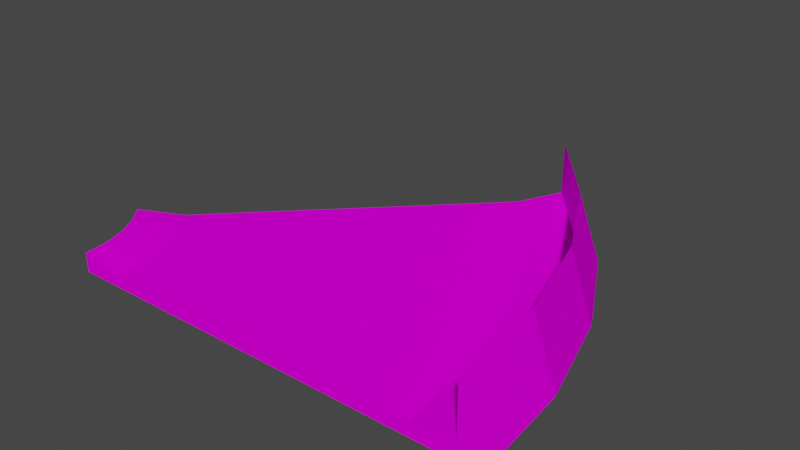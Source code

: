 # Source: curb45_smoller_barrier.blend  (saved by Blender 3.3.6; exported with 4.5.12 LTS)
import bpy
from mathutils import Matrix  # noqa: F401  (used for matrix-valued properties, if any)

bpy.ops.wm.read_factory_settings(use_empty=True)
scene = bpy.context.scene
scene.name = 'Scene'

# ---- collections
col_collection = bpy.data.collections.new('Collection'); scene.collection.children.link(col_collection)

# ---- images (referenced by path relative to the original .blend; pixels are not part of the script)
import os
ASSET_DIR = os.environ.get("B2B_ASSET_DIR", "")  # directory of the original .blend (textures are referenced by path, not embedded)
HERE = os.path.dirname(os.path.abspath(__file__))  # packed textures are extracted next to this script under _unpacked/

def load_image(name, relpath, width, height, colorspace="sRGB"):
    """Load a texture the original file referenced (path relative to the .blend, or extracted next to this script)."""
    p = next((c for c in (os.path.join(HERE, relpath), os.path.join(ASSET_DIR, relpath)) if relpath and os.path.exists(c)), "")
    if p:
        img = bpy.data.images.load(p, check_existing=True)
        img.name = name
    else:  # same state as the original file: an image datablock whose file is absent (Cycles renders it pink)
        img = bpy.data.images.new(name, width, height)
        img.source = "FILE"
        img.filepath = "//" + (relpath or name)
    img.colorspace_settings.name = colorspace
    return img
img_trackset00_trk_curb_jpg = load_image('trackset00_trk_curb.jpg', 'trackset00_trk_curb.jpg', 1024, 1024, 'sRGB')
img_trackset00_trk_c1_straight_jpg_001 = load_image('trackset00_trk_c1_straight.jpg.001', 'trackset00_trk_c1_straight.jpg', 1024, 1024, 'sRGB')
img_trackset00_trk_startline_jpg_001 = load_image('trackset00_trk_startline.jpg.001', 'trackset00_trk_startline.jpg', 1024, 1024, 'sRGB')
img_trackset00_trk_64chevrons_jpg_001 = load_image('trackset00_trk_64chevrons.jpg.001', 'trackset00_trk_64chevrons.jpg', 1024, 1024, 'sRGB')
img_trackset00_trk_64chevback_jpg_001 = load_image('trackset00_trk_64chevback.jpg.001', 'trackset00_trk_64chevback.jpg', 1024, 1024, 'sRGB')

# ---- materials (node trees are filled in below, after node groups)
mat_trackset00_trk_curb = bpy.data.materials.new('trackset00_trk_curb')
mat_trackset00_trk_curb.alpha_threshold = 0.0
mat_trackset00_trk_curb.use_transparent_shadow = False
mat_trackset00_trk_curb.diffuse_color = (1.0, 1.0, 1.0, 1.0)
mat_trackset00_trk_curb.roughness = 0.5
mat_trackset00_trk_c1_straight = bpy.data.materials.new('trackset00_trk_c1_straight')
mat_trackset00_trk_c1_straight.alpha_threshold = 0.0
mat_trackset00_trk_c1_straight.use_transparent_shadow = False
mat_trackset00_trk_c1_straight.diffuse_color = (1.0, 1.0, 1.0, 1.0)
mat_trackset00_trk_c1_straight.roughness = 0.5
mat_trackset00_trk_startline = bpy.data.materials.new('trackset00_trk_startline')
mat_trackset00_trk_startline.alpha_threshold = 0.0
mat_trackset00_trk_startline.use_transparent_shadow = False
mat_trackset00_trk_startline.diffuse_color = (1.0, 1.0, 1.0, 1.0)
mat_trackset00_trk_startline.roughness = 0.5
mat_trackset00_trk_64chevrons = bpy.data.materials.new('trackset00_trk_64chevrons')
mat_trackset00_trk_64chevrons.use_transparent_shadow = False
mat_trackset00_trk_64chevback = bpy.data.materials.new('trackset00_trk_64chevback')
mat_trackset00_trk_64chevback.use_transparent_shadow = False

# ---- material node trees
mat_trackset00_trk_curb.use_nodes = True; mat_trackset00_trk_curb.node_tree.nodes.clear()
_N = mat_trackset00_trk_curb.node_tree.nodes; _L = mat_trackset00_trk_curb.node_tree.links
n0 = _N.new('ShaderNodeBsdfDiffuse'); n0.name = 'Diffuse BSDF'; n0.location = (0, 0)
n1 = _N.new('ShaderNodeTexImage'); n1.name = 'Image Texture'; n1.location = (0, 0)
n1.image = img_trackset00_trk_curb_jpg
n2 = _N.new('ShaderNodeOutputMaterial'); n2.name = 'Material Output'; n2.location = (0, 0)
_L.new(n0.outputs[0], n2.inputs[0])
_L.new(n1.outputs[0], n0.inputs[0])
n2.is_active_output = True
mat_trackset00_trk_c1_straight.use_nodes = True; mat_trackset00_trk_c1_straight.node_tree.nodes.clear()
_N = mat_trackset00_trk_c1_straight.node_tree.nodes; _L = mat_trackset00_trk_c1_straight.node_tree.links
n0 = _N.new('ShaderNodeBsdfDiffuse'); n0.name = 'Diffuse BSDF'; n0.location = (0, 0)
n1 = _N.new('ShaderNodeTexImage'); n1.name = 'Image Texture'; n1.location = (0, 0)
n1.image = img_trackset00_trk_c1_straight_jpg_001
n2 = _N.new('ShaderNodeOutputMaterial'); n2.name = 'Material Output'; n2.location = (0, 0)
_L.new(n0.outputs[0], n2.inputs[0])
_L.new(n1.outputs[0], n0.inputs[0])
n2.is_active_output = True
mat_trackset00_trk_startline.use_nodes = True; mat_trackset00_trk_startline.node_tree.nodes.clear()
_N = mat_trackset00_trk_startline.node_tree.nodes; _L = mat_trackset00_trk_startline.node_tree.links
n0 = _N.new('ShaderNodeBsdfDiffuse'); n0.name = 'Diffuse BSDF'; n0.location = (0, 0)
n1 = _N.new('ShaderNodeTexImage'); n1.name = 'Image Texture'; n1.location = (0, 0)
n1.image = img_trackset00_trk_startline_jpg_001
n2 = _N.new('ShaderNodeOutputMaterial'); n2.name = 'Material Output'; n2.location = (0, 0)
_L.new(n0.outputs[0], n2.inputs[0])
_L.new(n1.outputs[0], n0.inputs[0])
n2.is_active_output = True
mat_trackset00_trk_64chevrons.use_nodes = True; mat_trackset00_trk_64chevrons.node_tree.nodes.clear()
_N = mat_trackset00_trk_64chevrons.node_tree.nodes; _L = mat_trackset00_trk_64chevrons.node_tree.links
n0 = _N.new('ShaderNodeBsdfDiffuse'); n0.name = 'Diffuse BSDF'; n0.location = (0, 0)
n1 = _N.new('ShaderNodeTexImage'); n1.name = 'Image Texture'; n1.location = (0, 0)
n1.image = img_trackset00_trk_64chevrons_jpg_001
n2 = _N.new('ShaderNodeOutputMaterial'); n2.name = 'Material Output'; n2.location = (0, 0)
_L.new(n0.outputs[0], n2.inputs[0])
_L.new(n1.outputs[0], n0.inputs[0])
n2.is_active_output = True
mat_trackset00_trk_64chevback.use_nodes = True; mat_trackset00_trk_64chevback.node_tree.nodes.clear()
_N = mat_trackset00_trk_64chevback.node_tree.nodes; _L = mat_trackset00_trk_64chevback.node_tree.links
n0 = _N.new('ShaderNodeBsdfDiffuse'); n0.name = 'Diffuse BSDF'; n0.location = (0, 0)
n1 = _N.new('ShaderNodeTexImage'); n1.name = 'Image Texture'; n1.location = (0, 0)
n1.image = img_trackset00_trk_64chevback_jpg_001
n2 = _N.new('ShaderNodeOutputMaterial'); n2.name = 'Material Output'; n2.location = (0, 0)
_L.new(n0.outputs[0], n2.inputs[0])
_L.new(n1.outputs[0], n0.inputs[0])
n2.is_active_output = True

# ---- world
world_world = bpy.data.worlds.new('World'); scene.world = world_world
world_world.use_nodes = True; world_world.node_tree.nodes.clear()
_N = world_world.node_tree.nodes; _L = world_world.node_tree.links
n0 = _N.new('ShaderNodeOutputWorld'); n0.name = 'World Output'; n0.location = (300, 300)
n1 = _N.new('ShaderNodeBackground'); n1.name = 'Background'; n1.location = (10, 300)
n1.inputs[0].default_value = (0.05088, 0.05088, 0.05088, 1.0)
_L.new(n1.outputs[0], n0.inputs[0])
n0.is_active_output = True
world_world.color = (0.05088, 0.05088, 0.05088)
world_world.use_sun_shadow = False
world_world.sun_shadow_jitter_overblur = 0.0

# ---- meshes
me_track17_pmd0_mesh_001 = bpy.data.meshes.new('TRACK17.PMD0.mesh.001')
me_track17_pmd0_mesh_001.from_pydata([(-2.828, -2.828, -0.75), (-4.046e-06, -1.349e-06, 0.0), (-4.046e-06, -1.349e-06, -1.75), (-26.87, -26.87, -1.75), (-26.87, -26.87, 0.0), (-24.04, -24.04, -0.75)], [], [(4, 5, 3), (2, 0, 1), (2, 3, 5, 0)])
me_track17_pmd0_mesh_001.polygons.foreach_set('material_index', [0, 2, 2])
_uv = me_track17_pmd0_mesh_001.uv_layers.new(name='UVMap')
_uv.uv.foreach_set('vector', [0.3512, 0.3296, 0.06981, 0.3351, 0.02162, 0.2728, 0.4943, 0.2704, 0.4516, 0.3227, 0.4858, 0.3731, 0.4697, 0.2715, 0.02162, 0.2728, 0.06981, 0.3351, 0.4507, 0.3349])
me_track17_pmd0_mesh_001.materials.append(mat_trackset00_trk_curb)
me_track17_pmd0_mesh_001.materials.append(mat_trackset00_trk_c1_straight)
me_track17_pmd0_mesh_001.materials.append(mat_trackset00_trk_startline)
me_track17_pmd0_mesh_001.use_remesh_preserve_volume = False
me_track17_pmd0_mesh_001.use_remesh_preserve_attributes = False
me_track17_pmd0_mesh_001.use_mirror_vertex_groups = False
me_track17_pmd0_mesh_001.update()
me_track17_pmd0_mesh_003 = bpy.data.meshes.new('TRACK17.PMD0.mesh.003')
me_track17_pmd0_mesh_003.from_pydata([(38.0, 1.907e-06, 0.0), (38.0, 1.907e-06, -1.75), (34.0, 0.0, -0.75), (0.0, 0.0, 0.0), (4.0, 1.907e-05, -0.75), (-1.907e-05, 1.907e-06, -1.75)], [], [(3, 5, 4), (1, 0, 2), (1, 2, 4, 5)])
me_track17_pmd0_mesh_003.polygons.foreach_set('material_index', [0, 2, 2])
_uv = me_track17_pmd0_mesh_003.uv_layers.new(name='UVMap')
_uv.uv.foreach_set('vector', [0.01091, 0.125, 0.4891, 0.125, 0.5, 0.5, 0.4943, 0.2704, 0.4858, 0.3731, 0.4516, 0.3227, 0.4697, 0.2715, 0.4507, 0.3349, 0.06981, 0.3351, 0.02162, 0.2728])
me_track17_pmd0_mesh_003.materials.append(mat_trackset00_trk_curb)
me_track17_pmd0_mesh_003.materials.append(mat_trackset00_trk_c1_straight)
me_track17_pmd0_mesh_003.materials.append(mat_trackset00_trk_startline)
me_track17_pmd0_mesh_003.use_remesh_preserve_volume = False
me_track17_pmd0_mesh_003.use_remesh_preserve_attributes = False
me_track17_pmd0_mesh_003.use_mirror_vertex_groups = False
me_track17_pmd0_mesh_003.update()
me_mbcarparklv1_001 = bpy.data.meshes.new('MBCARPARKLV1.001')
me_mbcarparklv1_001.from_pydata([(-15.5, -12.4, 1.0), (14.5, -12.4, 1.0), (-19.5, -12.4, 0.0), (19.52, -2.49, 9.537e-07), (20.5, -12.4, 0.0), (16.63, 7.08, 2.861e-06), (-20.35, -8.154, 0.0), (11.9, 15.94, 3.815e-06), (-21.37, -6.264, 9.537e-07), (-22.72, -4.619, 9.537e-07), (5.562, 23.66, 5.722e-06), (4.148, 22.25, 6.5), (10.24, 14.83, 6.5), (14.79, 6.322, 6.5), (17.56, -2.877, 6.5), (18.5, -12.4, 6.5), (4.148, 22.25, 1.75), (10.24, 14.82, 1.75), (14.78, 6.322, 1.75), (17.56, -2.881, 1.75), (18.5, -12.4, 1.75), (-19.5, -12.4, 1.75), (-21.37, -6.264, 1.75), (-22.72, -4.619, 1.75), (-20.35, -8.154, 1.75), (-16.65, -6.631, 1.0), (-18.04, -4.045, 1.0), (-19.72, -10.24, 1.75), (1.32, 19.42, 1.0), (-15.79, -9.463, 1.0), (-19.89, -1.791, 1.0), (11.09, 4.795, 1.0), (13.64, -3.658, 1.0), (6.91, 12.6, 1.0), (-19.72, -10.24, 0.0), (4.152, 22.25, 0.01257), (18.51, -12.39, 0.006768)], [(0, 2), (1, 4)], [(21, 0, 29, 27), (17, 16, 28, 33), (15, 14, 19, 20), (13, 18, 19, 14), (12, 17, 18, 13), (11, 16, 17, 12), (4, 3, 14, 15), (3, 5, 13, 14), (5, 7, 12, 13), (7, 10, 11, 12), (20, 4, 15), (19, 18, 31, 32), (17, 33, 31, 18), (11, 10, 16), (27, 34, 2, 21), (34, 27, 24, 6), (6, 24, 22, 8), (8, 22, 23, 9), (30, 26, 33, 28), (25, 31, 33, 26), (29, 32, 31, 25), (29, 0, 1, 32), (20, 19, 32, 1), (29, 25, 24, 27), (25, 26, 22, 24), (26, 30, 23, 22), (4, 2, 34, 6, 8, 9, 10, 7, 5, 3), (10, 35, 16), (4, 20, 36)])
me_mbcarparklv1_001.polygons.foreach_set('material_index', [3, 3, 0, 0, 0, 0, 1, 1, 1, 1, 0, 3, 3, 0, 3, 3, 3, 3, 2, 2, 2, 2, 3, 3, 3, 3, 2, 2, 2])
_uv = me_mbcarparklv1_001.uv_layers.new(name='UVMap')
_uv.uv.foreach_set('vector', [0.5, 0.0, 1.0, 0.0, 1.0, 1.0, 0.5, 1.0, 0.9905, 0.001098, 0.9946, 0.9956, 0.5114, 0.9938, 0.5075, 0.007138, 1.0, 0.0, 1.0, 1.0, 0.2, 1.0, 0.2, 0.0, 1.0, 1.0, 0.2, 1.0, 0.2, 0.0, 1.0, 0.0, 1.0, 1.0, 0.2, 1.0, 0.2, 0.0, 1.0, 0.0, 1.0, 1.0, 0.2, 1.0, 0.2, 0.0, 1.0, 0.0, 0.35, 0.0, 0.35, 1.0, 1.0, 1.0, 1.0, 0.0, 0.35, 0.0, 0.35, 1.0, 1.0, 1.0, 1.0, 0.0, 0.35, 0.0, 0.35, 1.0, 1.0, 1.0, 1.0, 0.0, 0.35, 0.0, 0.35, 1.0, 1.0, 1.0, 1.0, 0.0, 0.0, 0.0, 0.0, 0.0, 0.0, 0.0, 0.9948, 0.006338, 0.9987, 0.9973, 0.5056, 0.9915, 0.5089, 0.001345, 0.9964, 0.9947, 0.5114, 0.9936, 0.5065, 0.0005474, 0.9923, 0.003161, 0.0, 0.0, 0.0, 0.0, 0.0, 0.0, 0.9933, 0.9938, 0.5116, 0.9897, 0.5046, 0.001272, 0.9901, 0.005772, 0.4984, 0.01016, 0.9982, -0.002713, 0.9984, 0.993, 0.5087, 0.9925, 0.4901, 0.00619, 0.9907, -0.001423, 0.9963, 0.9942, 0.509, 0.9974, 1.0, 0.0, 0.5, 0.0, 0.5, 1.0, 1.0, 1.0, 0.004524, 0.9931, 0.004524, 0.7847, 0.9968, 0.7905, 0.9968, 0.999, 0.004524, 0.5436, 0.9968, 0.548, 0.9968, 0.7905, 0.004524, 0.7847, 0.004524, 0.2775, 0.9968, 0.2808, 0.9968, 0.548, 0.004524, 0.5436, 0.004524, 0.2775, 0.004524, -0.0003434, 0.9968, -0.0002948, 0.9968, 0.2808, 0.9921, 0.001538, 0.9999, 1.004, 0.4948, 1.004, 0.507, 0.009552, 1.0, 0.0, 1.0, 1.0, 0.5, 1.0, 0.5, 0.0, 1.0, 0.0, 1.0, 1.0, 0.5, 1.0, 0.5, 0.0, 1.0, 0.0, 0.9981, 1.008, 0.501, 0.9998, 0.5, 0.0, 0.3451, -0.0132, 0.6552, -0.01328, 0.6556, -0.006461, 0.6559, 0.0002267, 0.6563, 0.006421, 0.6566, 0.01193, 0.3417, 0.01252, 0.3425, 0.006702, 0.3433, 0.0002646, 0.3442, -0.006461, 0.0, 0.0, 0.0, 0.0, 0.0, 0.0, 0.0, 0.0, 0.0, 0.0, 0.0, 0.0])
me_mbcarparklv1_001.materials.append(mat_trackset00_trk_64chevrons)
me_mbcarparklv1_001.materials.append(mat_trackset00_trk_64chevback)
me_mbcarparklv1_001.materials.append(mat_trackset00_trk_c1_straight)
me_mbcarparklv1_001.materials.append(mat_trackset00_trk_curb)
me_mbcarparklv1_001.update()

# ---- objects
ob_empty_000 = bpy.data.objects.new('Empty.000', None)
ob_empty_001 = bpy.data.objects.new('Empty.001', None)
ob_empty_002 = bpy.data.objects.new('Empty.002', None)
ob_empty_003 = bpy.data.objects.new('Empty.003', None)
ob_z = bpy.data.objects.new('z', None)
ob_z2 = bpy.data.objects.new('z2', None)
ob_empty_006 = bpy.data.objects.new('Empty.006', None)
ob_empty_007 = bpy.data.objects.new('Empty.007', None)
ob_endb = bpy.data.objects.new('endB', me_track17_pmd0_mesh_001)
ob_enda = bpy.data.objects.new('endA', me_track17_pmd0_mesh_003)
ob_empty_004 = bpy.data.objects.new('Empty.004', None)
ob_empty_005 = bpy.data.objects.new('Empty.005', None)
ob_empty_008 = bpy.data.objects.new('Empty.008', None)
ob_empty_009 = bpy.data.objects.new('Empty.009', None)
ob_empty_010 = bpy.data.objects.new('Empty.010', None)
ob_empty = bpy.data.objects.new('Empty', None)
ob_main = bpy.data.objects.new('main', me_mbcarparklv1_001)

# ---- transforms, parenting, visibility, modifiers, constraints
ob_empty_000.parent = ob_empty_006
ob_empty_000.location = (-19.27, -10.58, 1.75)
ob_empty_001.parent = ob_empty_006
ob_empty_001.location = (-20.07, -8.412, 1.75)
ob_empty_002.parent = ob_empty_007
ob_empty_002.location = (18.45, -12.01, 1.75)
ob_empty_003.parent = ob_empty_007
ob_empty_003.location = (17.29, -2.566, 1.75)
ob_z.location = (-0.5, -12.4, -4.768e-07)
ob_z2.location = (-9.287, 8.813, 5.245e-06)
ob_z2.rotation_euler = (0.0, -0.0, 0.7854)
ob_empty_006.parent = ob_z
ob_empty_006.matrix_parent_inverse = Matrix(((1.0, -0.0, 0.0, 1.155), (-0.0, 1.0, -0.0, 18.18), (-0.0, 0.0, 1.0, -1.001e-05), (-0.0, 0.0, -0.0, 1.0)))
ob_empty_006.location = (-0.6552, -5.785, -1.0)
ob_empty_007.parent = ob_z
ob_empty_007.matrix_parent_inverse = Matrix(((1.0, -0.0, 0.0, 1.155), (-0.0, 1.0, -0.0, 18.18), (-0.0, 0.0, 1.0, -1.001e-05), (-0.0, 0.0, -0.0, 1.0)))
ob_empty_007.location = (-0.6552, -5.785, -1.0)
ob_endb.parent = ob_main
ob_endb.location = (4.148, 22.25, 1.75)
ob_endb.lineart.crease_threshold = 0.0
ob_enda.parent = ob_main
ob_enda.location = (-19.5, -12.4, 1.75)
ob_enda.lineart.crease_threshold = 0.0
ob_empty_004.parent = ob_empty_006
ob_empty_004.location = (-20.96, -6.373, 1.75)
ob_empty_005.parent = ob_empty_006
ob_empty_005.location = (-22.29, -4.622, 1.75)
ob_empty_008.parent = ob_empty_007
ob_empty_008.location = (14.58, 5.796, 1.75)
ob_empty_009.parent = ob_empty_007
ob_empty_009.location = (10.33, 14.42, 1.75)
ob_empty_010.parent = ob_empty_007
ob_empty_010.location = (4.355, 21.85, 1.75)
ob_empty.parent = ob_empty_006
ob_empty.location = (-19.26, -12.14, 1.75)
ob_main.location = (0.0, 0.0, 0.0)

# ---- collection membership
col_collection.objects.link(ob_empty_000)
col_collection.objects.link(ob_empty_001)
col_collection.objects.link(ob_empty_002)
col_collection.objects.link(ob_empty_003)
col_collection.objects.link(ob_z)
col_collection.objects.link(ob_z2)
col_collection.objects.link(ob_empty_006)
col_collection.objects.link(ob_empty_007)
col_collection.objects.link(ob_endb)
col_collection.objects.link(ob_enda)
col_collection.objects.link(ob_empty_004)
col_collection.objects.link(ob_empty_005)
col_collection.objects.link(ob_empty_008)
col_collection.objects.link(ob_empty_009)
col_collection.objects.link(ob_empty_010)
col_collection.objects.link(ob_empty)
col_collection.objects.link(ob_main)

# ---- scene / render settings (as saved in the file)
scene.frame_start = 1; scene.frame_end = 250; scene.frame_set(1)
scene.render.engine = 'BLENDER_EEVEE_NEXT'
scene.cycles.sampling_pattern = 'TABULATED_SOBOL'
scene.cycles.use_light_tree = False
scene.view_settings.view_transform = 'Filmic'
bpy.context.view_layer.update()

# ---- added for rendering (the .blend has no active camera and no usable light): camera, sun
cam_auto = bpy.data.cameras.new('AutoCamera')
cam_auto.lens = 50.0
cam_auto.sensor_width = 36.0
cam_auto.clip_end = 1000.0
ob_auto_camera = bpy.data.objects.new('AutoCamera', cam_auto)
scene.collection.objects.link(ob_auto_camera)
ob_auto_camera.location = (51.3143, -57.2772, 45.1901)
ob_auto_camera.rotation_euler = (1.09748, -7.21219e-08, 0.694738)
scene.camera = ob_auto_camera
light_auto_sun = bpy.data.lights.new('AutoSun', 'SUN')
light_auto_sun.energy = 3.0
light_auto_sun.angle = 0.0523599
ob_auto_sun = bpy.data.objects.new('AutoSun', light_auto_sun)
scene.collection.objects.link(ob_auto_sun)
ob_auto_sun.rotation_euler = (0.872665, 0.174533, 0.523599)
bpy.context.view_layer.update()
